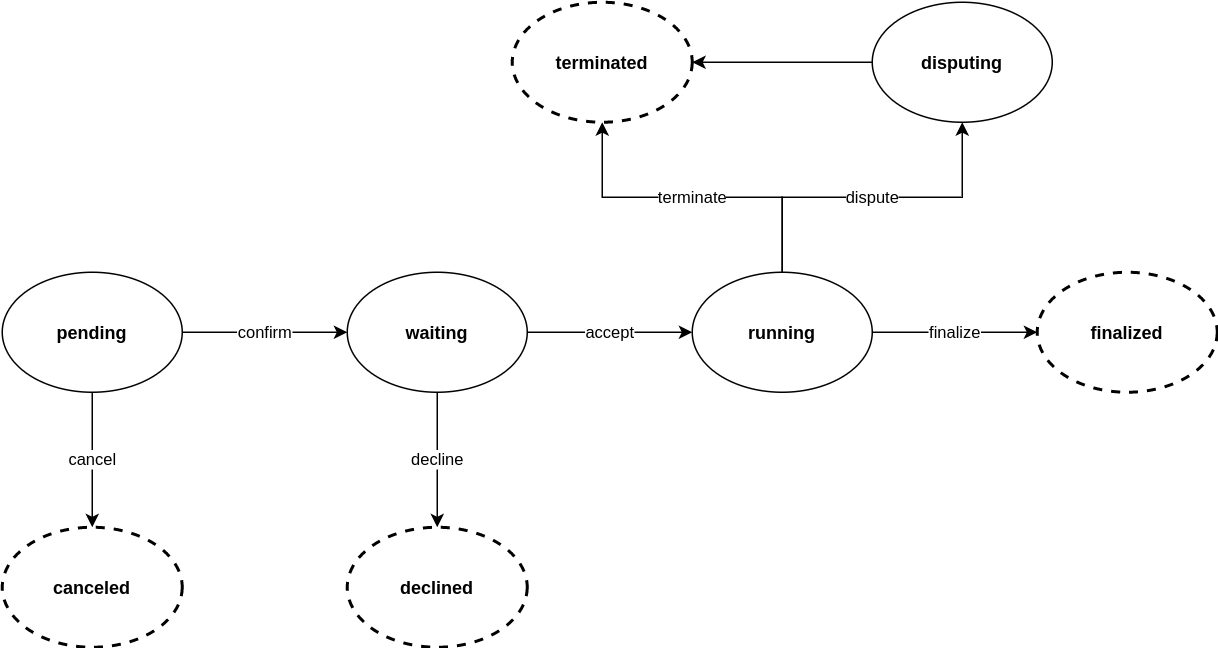

The diagram above was exported from draw.io. Its source (the exported page's mxGraphModel, read from the mxfile embedded in the PNG):
<mxGraphModel dx="1420" dy="855" grid="1" gridSize="10" guides="1" tooltips="1" connect="1" arrows="1" fold="1" page="1" pageScale="1" pageWidth="850" pageHeight="1100" math="0" shadow="0">
  <root>
    <mxCell id="0" />
    <mxCell id="1" parent="0" />
    <mxCell id="8S7Ur4aWHyKS6ysoR8o6-10" value="confirm" style="edgeStyle=orthogonalEdgeStyle;rounded=0;orthogonalLoop=1;jettySize=auto;html=1;entryX=0;entryY=0.5;entryDx=0;entryDy=0;" parent="1" source="8S7Ur4aWHyKS6ysoR8o6-2" target="8S7Ur4aWHyKS6ysoR8o6-3" edge="1">
      <mxGeometry relative="1" as="geometry">
        <Array as="points">
          <mxPoint x="280" y="280" />
          <mxPoint x="280" y="280" />
        </Array>
      </mxGeometry>
    </mxCell>
    <mxCell id="8S7Ur4aWHyKS6ysoR8o6-15" value="cancel" style="edgeStyle=orthogonalEdgeStyle;rounded=0;orthogonalLoop=1;jettySize=auto;html=1;exitX=0.5;exitY=1;exitDx=0;exitDy=0;entryX=0.5;entryY=0;entryDx=0;entryDy=0;" parent="1" source="8S7Ur4aWHyKS6ysoR8o6-2" target="8S7Ur4aWHyKS6ysoR8o6-5" edge="1">
      <mxGeometry relative="1" as="geometry" />
    </mxCell>
    <mxCell id="8S7Ur4aWHyKS6ysoR8o6-2" value="&lt;b&gt;pending&lt;/b&gt;" style="ellipse;whiteSpace=wrap;html=1;" parent="1" vertex="1">
      <mxGeometry x="100" y="240" width="120" height="80" as="geometry" />
    </mxCell>
    <mxCell id="8S7Ur4aWHyKS6ysoR8o6-11" value="accept" style="edgeStyle=orthogonalEdgeStyle;rounded=0;orthogonalLoop=1;jettySize=auto;html=1;exitX=1;exitY=0.5;exitDx=0;exitDy=0;entryX=0;entryY=0.5;entryDx=0;entryDy=0;" parent="1" source="8S7Ur4aWHyKS6ysoR8o6-3" target="8S7Ur4aWHyKS6ysoR8o6-4" edge="1">
      <mxGeometry relative="1" as="geometry" />
    </mxCell>
    <mxCell id="8S7Ur4aWHyKS6ysoR8o6-14" value="decline" style="edgeStyle=orthogonalEdgeStyle;rounded=0;orthogonalLoop=1;jettySize=auto;html=1;exitX=0.5;exitY=1;exitDx=0;exitDy=0;entryX=0.5;entryY=0;entryDx=0;entryDy=0;" parent="1" source="8S7Ur4aWHyKS6ysoR8o6-3" target="8S7Ur4aWHyKS6ysoR8o6-7" edge="1">
      <mxGeometry relative="1" as="geometry" />
    </mxCell>
    <mxCell id="8S7Ur4aWHyKS6ysoR8o6-3" value="&lt;b&gt;waiting&lt;/b&gt;" style="ellipse;whiteSpace=wrap;html=1;" parent="1" vertex="1">
      <mxGeometry x="330" y="240" width="120" height="80" as="geometry" />
    </mxCell>
    <mxCell id="8S7Ur4aWHyKS6ysoR8o6-12" value="finalize" style="edgeStyle=orthogonalEdgeStyle;rounded=0;orthogonalLoop=1;jettySize=auto;html=1;exitX=1;exitY=0.5;exitDx=0;exitDy=0;entryX=0;entryY=0.5;entryDx=0;entryDy=0;" parent="1" source="8S7Ur4aWHyKS6ysoR8o6-4" target="8S7Ur4aWHyKS6ysoR8o6-9" edge="1">
      <mxGeometry relative="1" as="geometry" />
    </mxCell>
    <mxCell id="8S7Ur4aWHyKS6ysoR8o6-13" value="terminate" style="edgeStyle=orthogonalEdgeStyle;rounded=0;orthogonalLoop=1;jettySize=auto;html=1;" parent="1" source="8S7Ur4aWHyKS6ysoR8o6-4" target="8S7Ur4aWHyKS6ysoR8o6-8" edge="1">
      <mxGeometry relative="1" as="geometry" />
    </mxCell>
    <mxCell id="8S7Ur4aWHyKS6ysoR8o6-17" value="dispute" style="edgeStyle=orthogonalEdgeStyle;rounded=0;orthogonalLoop=1;jettySize=auto;html=1;entryX=0.5;entryY=1;entryDx=0;entryDy=0;" parent="1" source="8S7Ur4aWHyKS6ysoR8o6-4" target="8S7Ur4aWHyKS6ysoR8o6-16" edge="1">
      <mxGeometry relative="1" as="geometry" />
    </mxCell>
    <mxCell id="8S7Ur4aWHyKS6ysoR8o6-4" value="&lt;b&gt;running&lt;/b&gt;" style="ellipse;whiteSpace=wrap;html=1;" parent="1" vertex="1">
      <mxGeometry x="560" y="240" width="120" height="80" as="geometry" />
    </mxCell>
    <mxCell id="8S7Ur4aWHyKS6ysoR8o6-5" value="&lt;b&gt;canceled&lt;br&gt;&lt;/b&gt;" style="ellipse;whiteSpace=wrap;html=1;dashed=1;strokeWidth=2;" parent="1" vertex="1">
      <mxGeometry x="100" y="410" width="120" height="80" as="geometry" />
    </mxCell>
    <mxCell id="8S7Ur4aWHyKS6ysoR8o6-7" value="&lt;b&gt;declined&lt;br&gt;&lt;/b&gt;" style="ellipse;whiteSpace=wrap;html=1;dashed=1;strokeWidth=2;" parent="1" vertex="1">
      <mxGeometry x="330" y="410" width="120" height="80" as="geometry" />
    </mxCell>
    <mxCell id="8S7Ur4aWHyKS6ysoR8o6-8" value="&lt;b&gt;terminated&lt;br&gt;&lt;/b&gt;" style="ellipse;whiteSpace=wrap;html=1;dashed=1;strokeWidth=2;" parent="1" vertex="1">
      <mxGeometry x="440" y="60" width="120" height="80" as="geometry" />
    </mxCell>
    <mxCell id="8S7Ur4aWHyKS6ysoR8o6-9" value="&lt;b&gt;finalized&lt;br&gt;&lt;/b&gt;" style="ellipse;whiteSpace=wrap;html=1;dashed=1;strokeWidth=2;" parent="1" vertex="1">
      <mxGeometry x="790" y="240" width="120" height="80" as="geometry" />
    </mxCell>
    <mxCell id="8S7Ur4aWHyKS6ysoR8o6-20" style="edgeStyle=orthogonalEdgeStyle;rounded=0;orthogonalLoop=1;jettySize=auto;html=1;entryX=1;entryY=0.5;entryDx=0;entryDy=0;" parent="1" source="8S7Ur4aWHyKS6ysoR8o6-16" target="8S7Ur4aWHyKS6ysoR8o6-8" edge="1">
      <mxGeometry relative="1" as="geometry" />
    </mxCell>
    <mxCell id="8S7Ur4aWHyKS6ysoR8o6-16" value="&lt;b&gt;disputing&lt;br&gt;&lt;/b&gt;" style="ellipse;whiteSpace=wrap;html=1;" parent="1" vertex="1">
      <mxGeometry x="680" y="60" width="120" height="80" as="geometry" />
    </mxCell>
  </root>
</mxGraphModel>